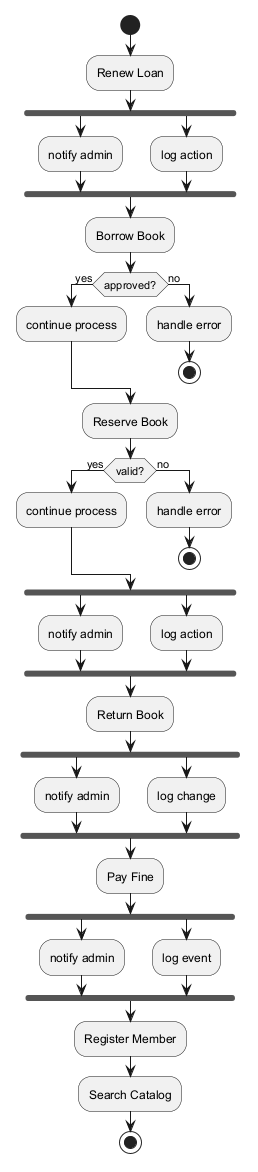

The diagram above was rendered by PlantUML. Its source (embedded in the PNG):
@startuml
skinparam monochrome true
start
:Renew Loan;
fork
:notify admin;
fork again
:log action;
end fork
:Borrow Book;
if (approved?) then (yes)
:continue process;
else (no)
:handle error;
stop
endif
:Reserve Book;
if (valid?) then (yes)
:continue process;
else (no)
:handle error;
stop
endif
fork
:notify admin;
fork again
:log action;
end fork
:Return Book;
fork
:notify admin;
fork again
:log change;
end fork
:Pay Fine;
fork
:notify admin;
fork again
:log event;
end fork
:Register Member;
:Search Catalog;
stop
@enduml